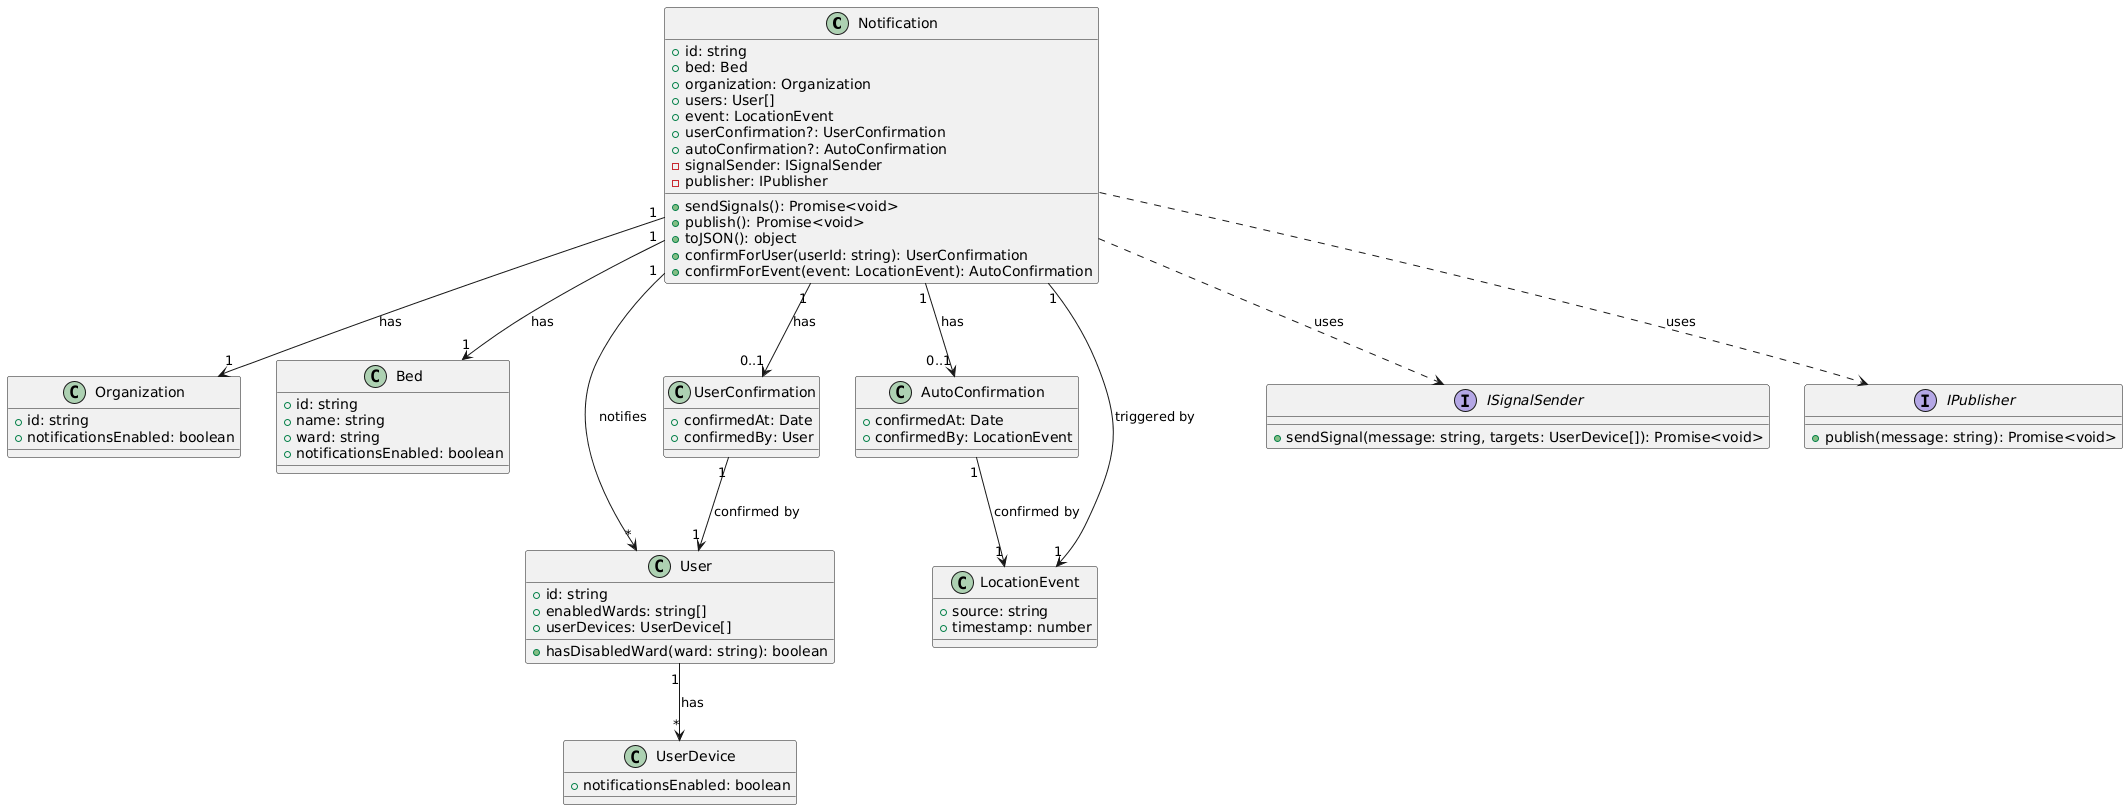

The diagram above was rendered by PlantUML. Its source (embedded in the PNG):
@startuml
class Notification {
  +id: string
  +bed: Bed
  +organization: Organization
  +users: User[]
  +event: LocationEvent
  +userConfirmation?: UserConfirmation
  +autoConfirmation?: AutoConfirmation
  -signalSender: ISignalSender
  -publisher: IPublisher
  +sendSignals(): Promise<void>
  +publish(): Promise<void>
  +toJSON(): object
  +confirmForUser(userId: string): UserConfirmation
  +confirmForEvent(event: LocationEvent): AutoConfirmation
}

class Organization {
  +id: string
  +notificationsEnabled: boolean
}

class Bed {
  +id: string
  +name: string
  +ward: string
  +notificationsEnabled: boolean
}

class User {
  +id: string
  +enabledWards: string[]
  +userDevices: UserDevice[]
  +hasDisabledWard(ward: string): boolean
}

class UserDevice {
  +notificationsEnabled: boolean
}

class UserConfirmation {
  +confirmedAt: Date
  +confirmedBy: User
}

class AutoConfirmation {
  +confirmedAt: Date
  +confirmedBy: LocationEvent
}

class LocationEvent {
  +source: string
  +timestamp: number
}

interface ISignalSender {
  +sendSignal(message: string, targets: UserDevice[]): Promise<void>
}

interface IPublisher {
  +publish(message: string): Promise<void>
}

' Relationships
Notification "1" --> "1" Organization : has
Notification "1" --> "1" Bed : has
Notification "1" --> "*" User : notifies
Notification "1" --> "1" LocationEvent : triggered by
Notification "1" --> "0..1" UserConfirmation : has
Notification "1" --> "0..1" AutoConfirmation : has
Notification ..> ISignalSender : uses
Notification ..> IPublisher : uses

User "1" --> "*" UserDevice : has
UserConfirmation "1" --> "1" User : confirmed by
AutoConfirmation "1" --> "1" LocationEvent : confirmed by
@enduml